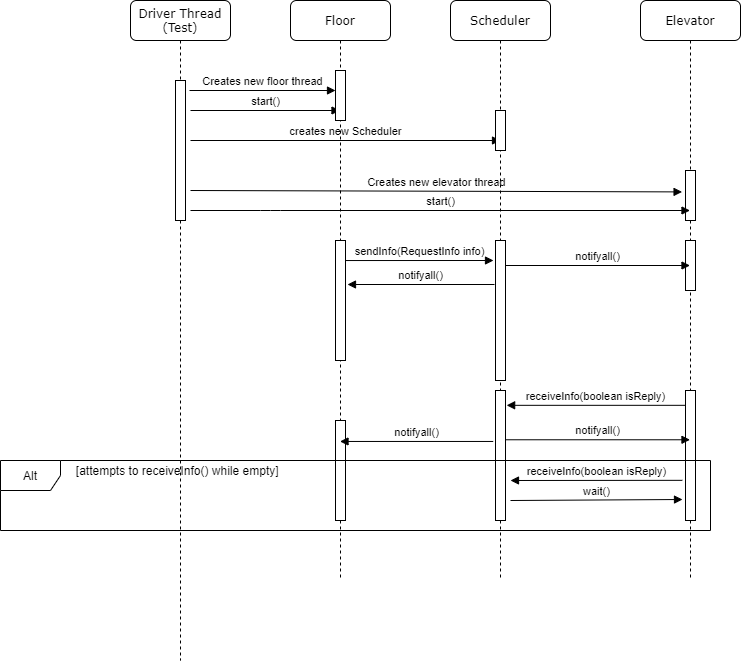

The diagram above was exported from draw.io. Its source (the exported page's mxGraphModel, read from the mxfile embedded in the PNG):
<mxGraphModel dx="1265" dy="652" grid="1" gridSize="10" guides="1" tooltips="1" connect="1" arrows="1" fold="1" page="1" pageScale="1" pageWidth="1100" pageHeight="850" background="#ffffff" math="0" shadow="0">
  <root>
    <mxCell id="0" />
    <mxCell id="1" parent="0" />
    <mxCell id="7baba1c4bc27f4b0-4" value="Driver Thread&lt;br&gt;(Test)" style="shape=umlLifeline;perimeter=lifelinePerimeter;whiteSpace=wrap;html=1;container=1;collapsible=0;recursiveResize=0;outlineConnect=0;rounded=1;shadow=0;comic=0;labelBackgroundColor=none;strokeWidth=1;fontFamily=Verdana;fontSize=12;align=center;" parent="1" vertex="1">
      <mxGeometry x="270" y="110" width="100" height="660" as="geometry" />
    </mxCell>
    <mxCell id="Yn6CrtaZvXg9AAhTcZvf-2" value="" style="html=1;points=[];perimeter=orthogonalPerimeter;" vertex="1" parent="7baba1c4bc27f4b0-4">
      <mxGeometry x="45" y="80" width="10" height="140" as="geometry" />
    </mxCell>
    <mxCell id="Yn6CrtaZvXg9AAhTcZvf-9" value="creates new Scheduler" style="html=1;verticalAlign=bottom;endArrow=block;" edge="1" parent="7baba1c4bc27f4b0-4">
      <mxGeometry width="80" relative="1" as="geometry">
        <mxPoint x="60" y="140" as="sourcePoint" />
        <mxPoint x="370" y="140" as="targetPoint" />
      </mxGeometry>
    </mxCell>
    <mxCell id="Yn6CrtaZvXg9AAhTcZvf-10" value="Creates new elevator thread" style="html=1;verticalAlign=bottom;endArrow=block;entryX=-0.342;entryY=0.428;entryDx=0;entryDy=0;entryPerimeter=0;" edge="1" parent="7baba1c4bc27f4b0-4" target="Yn6CrtaZvXg9AAhTcZvf-7">
      <mxGeometry width="80" relative="1" as="geometry">
        <mxPoint x="60" y="190" as="sourcePoint" />
        <mxPoint x="140" y="190" as="targetPoint" />
      </mxGeometry>
    </mxCell>
    <mxCell id="Yn6CrtaZvXg9AAhTcZvf-17" value="start()" style="html=1;verticalAlign=bottom;endArrow=block;" edge="1" parent="7baba1c4bc27f4b0-4" target="7baba1c4bc27f4b0-2">
      <mxGeometry width="80" relative="1" as="geometry">
        <mxPoint x="60" y="110" as="sourcePoint" />
        <mxPoint x="140" y="110" as="targetPoint" />
      </mxGeometry>
    </mxCell>
    <mxCell id="Yn6CrtaZvXg9AAhTcZvf-31" value="receiveInfo(boolean isReply)" style="html=1;verticalAlign=bottom;endArrow=block;exitX=-0.317;exitY=0.691;exitDx=0;exitDy=0;exitPerimeter=0;" edge="1" parent="7baba1c4bc27f4b0-4" source="Yn6CrtaZvXg9AAhTcZvf-20">
      <mxGeometry width="80" relative="1" as="geometry">
        <mxPoint x="508" y="480" as="sourcePoint" />
        <mxPoint x="380" y="480" as="targetPoint" />
      </mxGeometry>
    </mxCell>
    <mxCell id="Yn6CrtaZvXg9AAhTcZvf-32" value="wait()" style="html=1;verticalAlign=bottom;endArrow=block;" edge="1" parent="7baba1c4bc27f4b0-4">
      <mxGeometry width="80" relative="1" as="geometry">
        <mxPoint x="380" y="500" as="sourcePoint" />
        <mxPoint x="552" y="499" as="targetPoint" />
      </mxGeometry>
    </mxCell>
    <mxCell id="7baba1c4bc27f4b0-2" value="Floor" style="shape=umlLifeline;perimeter=lifelinePerimeter;whiteSpace=wrap;html=1;container=1;collapsible=0;recursiveResize=0;outlineConnect=0;rounded=1;shadow=0;comic=0;labelBackgroundColor=none;strokeWidth=1;fontFamily=Verdana;fontSize=12;align=center;" parent="1" vertex="1">
      <mxGeometry x="430" y="110" width="100" height="580" as="geometry" />
    </mxCell>
    <mxCell id="Yn6CrtaZvXg9AAhTcZvf-1" value="" style="html=1;points=[];perimeter=orthogonalPerimeter;" vertex="1" parent="7baba1c4bc27f4b0-2">
      <mxGeometry x="45" y="70" width="10" height="50" as="geometry" />
    </mxCell>
    <mxCell id="Yn6CrtaZvXg9AAhTcZvf-12" value="" style="html=1;points=[];perimeter=orthogonalPerimeter;" vertex="1" parent="7baba1c4bc27f4b0-2">
      <mxGeometry x="45" y="240" width="10" height="120" as="geometry" />
    </mxCell>
    <mxCell id="Yn6CrtaZvXg9AAhTcZvf-21" value="" style="html=1;points=[];perimeter=orthogonalPerimeter;" vertex="1" parent="7baba1c4bc27f4b0-2">
      <mxGeometry x="45" y="420" width="10" height="100" as="geometry" />
    </mxCell>
    <mxCell id="7baba1c4bc27f4b0-3" value="Scheduler" style="shape=umlLifeline;perimeter=lifelinePerimeter;whiteSpace=wrap;html=1;container=1;collapsible=0;recursiveResize=0;outlineConnect=0;rounded=1;shadow=0;comic=0;labelBackgroundColor=none;strokeWidth=1;fontFamily=Verdana;fontSize=12;align=center;" parent="1" vertex="1">
      <mxGeometry x="590" y="110" width="100" height="580" as="geometry" />
    </mxCell>
    <mxCell id="Yn6CrtaZvXg9AAhTcZvf-3" value="" style="html=1;points=[];perimeter=orthogonalPerimeter;" vertex="1" parent="7baba1c4bc27f4b0-3">
      <mxGeometry x="45" y="110" width="10" height="40" as="geometry" />
    </mxCell>
    <mxCell id="Yn6CrtaZvXg9AAhTcZvf-11" value="" style="html=1;points=[];perimeter=orthogonalPerimeter;" vertex="1" parent="7baba1c4bc27f4b0-3">
      <mxGeometry x="45" y="240" width="10" height="140" as="geometry" />
    </mxCell>
    <mxCell id="Yn6CrtaZvXg9AAhTcZvf-19" value="" style="html=1;points=[];perimeter=orthogonalPerimeter;" vertex="1" parent="7baba1c4bc27f4b0-3">
      <mxGeometry x="45" y="390" width="10" height="130" as="geometry" />
    </mxCell>
    <mxCell id="7baba1c4bc27f4b0-8" value="Elevator" style="shape=umlLifeline;perimeter=lifelinePerimeter;whiteSpace=wrap;html=1;container=1;collapsible=0;recursiveResize=0;outlineConnect=0;rounded=1;shadow=0;comic=0;labelBackgroundColor=none;strokeWidth=1;fontFamily=Verdana;fontSize=12;align=center;size=40;" parent="1" vertex="1">
      <mxGeometry x="780" y="110" width="100" height="580" as="geometry" />
    </mxCell>
    <mxCell id="Yn6CrtaZvXg9AAhTcZvf-7" value="" style="html=1;points=[];perimeter=orthogonalPerimeter;" vertex="1" parent="7baba1c4bc27f4b0-8">
      <mxGeometry x="45" y="170" width="10" height="50" as="geometry" />
    </mxCell>
    <mxCell id="Yn6CrtaZvXg9AAhTcZvf-14" value="" style="html=1;points=[];perimeter=orthogonalPerimeter;" vertex="1" parent="7baba1c4bc27f4b0-8">
      <mxGeometry x="45" y="240" width="10" height="50" as="geometry" />
    </mxCell>
    <mxCell id="Yn6CrtaZvXg9AAhTcZvf-20" value="" style="html=1;points=[];perimeter=orthogonalPerimeter;" vertex="1" parent="7baba1c4bc27f4b0-8">
      <mxGeometry x="45" y="390" width="10" height="130" as="geometry" />
    </mxCell>
    <mxCell id="Yn6CrtaZvXg9AAhTcZvf-16" value="notifyall()" style="html=1;verticalAlign=bottom;endArrow=block;" edge="1" parent="1">
      <mxGeometry width="80" relative="1" as="geometry">
        <mxPoint x="634" y="394" as="sourcePoint" />
        <mxPoint x="487" y="394" as="targetPoint" />
      </mxGeometry>
    </mxCell>
    <mxCell id="Yn6CrtaZvXg9AAhTcZvf-13" value="sendInfo(RequestInfo info)" style="html=1;verticalAlign=bottom;endArrow=block;exitX=0.981;exitY=0.167;exitDx=0;exitDy=0;exitPerimeter=0;" edge="1" parent="1" source="Yn6CrtaZvXg9AAhTcZvf-12">
      <mxGeometry width="80" relative="1" as="geometry">
        <mxPoint x="490" y="360" as="sourcePoint" />
        <mxPoint x="633" y="370" as="targetPoint" />
      </mxGeometry>
    </mxCell>
    <mxCell id="Yn6CrtaZvXg9AAhTcZvf-15" value="notifyall()" style="html=1;verticalAlign=bottom;endArrow=block;" edge="1" parent="1" target="7baba1c4bc27f4b0-8">
      <mxGeometry width="80" relative="1" as="geometry">
        <mxPoint x="645" y="375" as="sourcePoint" />
        <mxPoint x="750" y="362" as="targetPoint" />
      </mxGeometry>
    </mxCell>
    <mxCell id="Yn6CrtaZvXg9AAhTcZvf-8" value="Creates new floor thread" style="html=1;verticalAlign=bottom;endArrow=block;" edge="1" parent="1">
      <mxGeometry width="80" relative="1" as="geometry">
        <mxPoint x="329" y="200" as="sourcePoint" />
        <mxPoint x="475" y="200" as="targetPoint" />
      </mxGeometry>
    </mxCell>
    <mxCell id="Yn6CrtaZvXg9AAhTcZvf-18" value="start()" style="html=1;verticalAlign=bottom;endArrow=block;" edge="1" parent="1" target="7baba1c4bc27f4b0-8">
      <mxGeometry width="80" relative="1" as="geometry">
        <mxPoint x="330" y="320" as="sourcePoint" />
        <mxPoint x="479.5" y="320" as="targetPoint" />
        <Array as="points">
          <mxPoint x="410" y="320" />
        </Array>
      </mxGeometry>
    </mxCell>
    <mxCell id="Yn6CrtaZvXg9AAhTcZvf-22" value="receiveInfo(boolean isReply)" style="html=1;verticalAlign=bottom;endArrow=block;exitX=-0.057;exitY=0.114;exitDx=0;exitDy=0;exitPerimeter=0;entryX=1.114;entryY=0.114;entryDx=0;entryDy=0;entryPerimeter=0;" edge="1" parent="1" source="Yn6CrtaZvXg9AAhTcZvf-20" target="Yn6CrtaZvXg9AAhTcZvf-19">
      <mxGeometry width="80" relative="1" as="geometry">
        <mxPoint x="680" y="510" as="sourcePoint" />
        <mxPoint x="660" y="509" as="targetPoint" />
      </mxGeometry>
    </mxCell>
    <mxCell id="Yn6CrtaZvXg9AAhTcZvf-23" value="notifyall()" style="html=1;verticalAlign=bottom;endArrow=block;exitX=1.029;exitY=0.379;exitDx=0;exitDy=0;exitPerimeter=0;" edge="1" parent="1" source="Yn6CrtaZvXg9AAhTcZvf-19" target="7baba1c4bc27f4b0-8">
      <mxGeometry width="80" relative="1" as="geometry">
        <mxPoint x="650" y="531" as="sourcePoint" />
        <mxPoint x="773" y="529" as="targetPoint" />
      </mxGeometry>
    </mxCell>
    <mxCell id="Yn6CrtaZvXg9AAhTcZvf-24" value="notifyall()" style="html=1;verticalAlign=bottom;endArrow=block;exitX=-0.229;exitY=0.392;exitDx=0;exitDy=0;exitPerimeter=0;" edge="1" parent="1" source="Yn6CrtaZvXg9AAhTcZvf-19" target="7baba1c4bc27f4b0-2">
      <mxGeometry width="80" relative="1" as="geometry">
        <mxPoint x="637.15" y="540.72" as="sourcePoint" />
        <mxPoint x="490.00000000000006" y="540" as="targetPoint" />
      </mxGeometry>
    </mxCell>
    <mxCell id="Yn6CrtaZvXg9AAhTcZvf-29" value="Alt" style="shape=umlFrame;whiteSpace=wrap;html=1;" vertex="1" parent="1">
      <mxGeometry x="140" y="570" width="710" height="70" as="geometry" />
    </mxCell>
    <mxCell id="Yn6CrtaZvXg9AAhTcZvf-30" value="[attempts to receiveInfo() while empty]&amp;nbsp;&amp;nbsp;" style="text;html=1;align=center;verticalAlign=middle;resizable=0;points=[];autosize=1;" vertex="1" parent="1">
      <mxGeometry x="205" y="570" width="230" height="20" as="geometry" />
    </mxCell>
  </root>
</mxGraphModel>